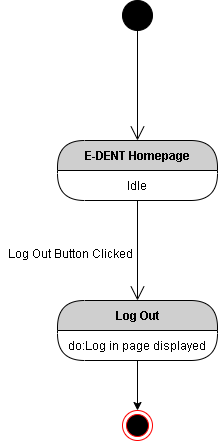

The diagram above was exported from draw.io. Its source (the exported page's mxGraphModel, read from the mxfile embedded in the PNG):
<mxGraphModel dx="852" dy="494" grid="1" gridSize="10" guides="1" tooltips="1" connect="1" arrows="1" fold="1" page="1" pageScale="1" pageWidth="850" pageHeight="1100" math="0" shadow="0">
  <root>
    <mxCell id="66rdZRMpkdDXBTlnGeRN-0" />
    <mxCell id="66rdZRMpkdDXBTlnGeRN-1" parent="66rdZRMpkdDXBTlnGeRN-0" />
    <mxCell id="66rdZRMpkdDXBTlnGeRN-2" value="" style="ellipse;whiteSpace=wrap;html=1;aspect=fixed;fillColor=#000000;" parent="66rdZRMpkdDXBTlnGeRN-1" vertex="1">
      <mxGeometry x="265" y="280" width="30" height="30" as="geometry" />
    </mxCell>
    <mxCell id="66rdZRMpkdDXBTlnGeRN-9" value="" style="endArrow=open;endFill=1;endSize=12;html=1;strokeColor=#000000;exitX=0.5;exitY=1;exitDx=0;exitDy=0;entryX=0.5;entryY=0;entryDx=0;entryDy=0;" parent="66rdZRMpkdDXBTlnGeRN-1" source="66rdZRMpkdDXBTlnGeRN-2" target="66rdZRMpkdDXBTlnGeRN-11" edge="1">
      <mxGeometry width="160" relative="1" as="geometry">
        <mxPoint x="280" y="330" as="sourcePoint" />
        <mxPoint x="280" y="450" as="targetPoint" />
      </mxGeometry>
    </mxCell>
    <mxCell id="66rdZRMpkdDXBTlnGeRN-13" value="" style="ellipse;html=1;shape=endState;fillColor=#000000;strokeColor=#ff0000;" parent="66rdZRMpkdDXBTlnGeRN-1" vertex="1">
      <mxGeometry x="265" y="690" width="30" height="30" as="geometry" />
    </mxCell>
    <mxCell id="66rdZRMpkdDXBTlnGeRN-14" value="" style="endArrow=open;endFill=1;endSize=12;html=1;strokeColor=#000000;exitX=0.5;exitY=1;exitDx=0;exitDy=0;" parent="66rdZRMpkdDXBTlnGeRN-1" source="66rdZRMpkdDXBTlnGeRN-12" target="66rdZRMpkdDXBTlnGeRN-15" edge="1">
      <mxGeometry width="160" relative="1" as="geometry">
        <mxPoint x="230" y="510" as="sourcePoint" />
        <mxPoint x="280" y="560" as="targetPoint" />
      </mxGeometry>
    </mxCell>
    <mxCell id="66rdZRMpkdDXBTlnGeRN-11" value="E-DENT Homepage" style="swimlane;html=1;fontStyle=1;align=center;verticalAlign=middle;childLayout=stackLayout;horizontal=1;startSize=30;horizontalStack=0;resizeParent=0;resizeLast=1;container=0;fontColor=#000000;collapsible=0;rounded=1;arcSize=30;strokeColor=#000000;fillColor=#CFCFCF;swimlaneFillColor=#FFFFFF;dropTarget=0;" parent="66rdZRMpkdDXBTlnGeRN-1" vertex="1">
      <mxGeometry x="200" y="420" width="160" height="60" as="geometry" />
    </mxCell>
    <mxCell id="66rdZRMpkdDXBTlnGeRN-12" value="Idle" style="text;html=1;strokeColor=none;fillColor=none;align=center;verticalAlign=middle;spacingLeft=4;spacingRight=4;whiteSpace=wrap;overflow=hidden;rotatable=0;fontColor=#000000;" parent="66rdZRMpkdDXBTlnGeRN-11" vertex="1">
      <mxGeometry y="30" width="160" height="30" as="geometry" />
    </mxCell>
    <mxCell id="66rdZRMpkdDXBTlnGeRN-15" value="Log Out" style="swimlane;html=1;fontStyle=1;align=center;verticalAlign=middle;childLayout=stackLayout;horizontal=1;startSize=30;horizontalStack=0;resizeParent=0;resizeLast=1;container=0;fontColor=#000000;collapsible=0;rounded=1;arcSize=30;strokeColor=#000000;fillColor=#CFCFCF;swimlaneFillColor=#FFFFFF;dropTarget=0;" parent="66rdZRMpkdDXBTlnGeRN-1" vertex="1">
      <mxGeometry x="200" y="580" width="160" height="60" as="geometry" />
    </mxCell>
    <mxCell id="66rdZRMpkdDXBTlnGeRN-16" value="do:Log in page displayed" style="text;html=1;strokeColor=none;fillColor=none;align=center;verticalAlign=middle;spacingLeft=4;spacingRight=4;whiteSpace=wrap;overflow=hidden;rotatable=0;fontColor=#000000;" parent="66rdZRMpkdDXBTlnGeRN-15" vertex="1">
      <mxGeometry y="30" width="160" height="30" as="geometry" />
    </mxCell>
    <mxCell id="66rdZRMpkdDXBTlnGeRN-17" value="Log Out Button Clicked" style="text;html=1;align=center;verticalAlign=middle;resizable=0;points=[];autosize=1;" parent="66rdZRMpkdDXBTlnGeRN-1" vertex="1">
      <mxGeometry x="143" y="523" width="140" height="20" as="geometry" />
    </mxCell>
    <mxCell id="66rdZRMpkdDXBTlnGeRN-18" value="" style="endArrow=classic;html=1;strokeColor=#000000;exitX=0.5;exitY=1;exitDx=0;exitDy=0;entryX=0.5;entryY=0;entryDx=0;entryDy=0;" parent="66rdZRMpkdDXBTlnGeRN-1" source="66rdZRMpkdDXBTlnGeRN-16" target="66rdZRMpkdDXBTlnGeRN-13" edge="1">
      <mxGeometry width="50" height="50" relative="1" as="geometry">
        <mxPoint x="350" y="640" as="sourcePoint" />
        <mxPoint x="400" y="590" as="targetPoint" />
      </mxGeometry>
    </mxCell>
  </root>
</mxGraphModel>